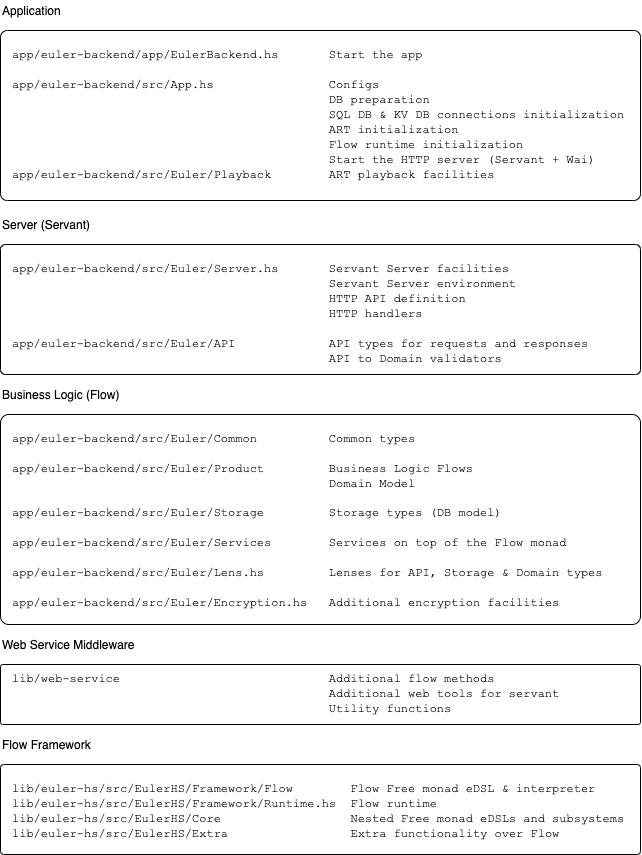

The diagram above was exported from draw.io. Its source (the exported page's mxGraphModel, read from the mxfile embedded in the PNG):
<mxGraphModel dx="604" dy="409" grid="1" gridSize="10" guides="1" tooltips="1" connect="1" arrows="1" fold="1" page="1" pageScale="1" pageWidth="827" pageHeight="1169" math="0" shadow="0">
  <root>
    <mxCell id="0" />
    <mxCell id="1" parent="0" />
    <mxCell id="6Wl0Jq7k6-FGlX9rZynP-1" value="" style="rounded=1;whiteSpace=wrap;html=1;arcSize=4;align=left;" vertex="1" parent="1">
      <mxGeometry x="40" y="80" width="640" height="170" as="geometry" />
    </mxCell>
    <mxCell id="6Wl0Jq7k6-FGlX9rZynP-2" value="" style="rounded=1;whiteSpace=wrap;html=1;arcSize=4;align=left;" vertex="1" parent="1">
      <mxGeometry x="40" y="294" width="640" height="130" as="geometry" />
    </mxCell>
    <mxCell id="6Wl0Jq7k6-FGlX9rZynP-3" value="" style="rounded=1;whiteSpace=wrap;html=1;arcSize=4;" vertex="1" parent="1">
      <mxGeometry x="40" y="464" width="640" height="210" as="geometry" />
    </mxCell>
    <mxCell id="6Wl0Jq7k6-FGlX9rZynP-4" value="Application" style="text;html=1;strokeColor=none;fillColor=none;align=left;verticalAlign=middle;whiteSpace=wrap;rounded=0;" vertex="1" parent="1">
      <mxGeometry x="40" y="50" width="200" height="20" as="geometry" />
    </mxCell>
    <mxCell id="6Wl0Jq7k6-FGlX9rZynP-5" value="Server (Servant)" style="text;html=1;strokeColor=none;fillColor=none;align=left;verticalAlign=middle;whiteSpace=wrap;rounded=0;" vertex="1" parent="1">
      <mxGeometry x="40" y="264" width="200" height="20" as="geometry" />
    </mxCell>
    <mxCell id="6Wl0Jq7k6-FGlX9rZynP-6" value="Business Logic (Flow)" style="text;html=1;strokeColor=none;fillColor=none;align=left;verticalAlign=middle;whiteSpace=wrap;rounded=0;" vertex="1" parent="1">
      <mxGeometry x="40" y="434" width="200" height="20" as="geometry" />
    </mxCell>
    <mxCell id="6Wl0Jq7k6-FGlX9rZynP-8" value="&lt;span style=&quot;font-family: &amp;#34;courier new&amp;#34;&quot;&gt;app/euler-backend/app/EulerBackend.hs&amp;nbsp; &amp;nbsp; &amp;nbsp; &amp;nbsp;&lt;/span&gt;&lt;font face=&quot;Courier New&quot;&gt;Start the app&lt;br&gt;&lt;br&gt;app/euler-backend/src/App.hs&amp;nbsp; &amp;nbsp; &amp;nbsp; &amp;nbsp; &amp;nbsp; &amp;nbsp; &amp;nbsp; &amp;nbsp; Configs&lt;br&gt;&lt;/font&gt;&lt;span style=&quot;font-family: &amp;#34;courier new&amp;#34;&quot;&gt;&amp;nbsp; &amp;nbsp; &amp;nbsp;&amp;nbsp;&lt;/span&gt;&lt;span style=&quot;font-family: &amp;#34;courier new&amp;#34;&quot;&gt;&amp;nbsp; &amp;nbsp; &amp;nbsp;&amp;nbsp;&lt;/span&gt;&lt;span style=&quot;font-family: &amp;#34;courier new&amp;#34;&quot;&gt;&amp;nbsp; &amp;nbsp; &amp;nbsp;&amp;nbsp;&lt;/span&gt;&lt;span style=&quot;font-family: &amp;#34;courier new&amp;#34;&quot;&gt;&amp;nbsp; &amp;nbsp; &amp;nbsp;&amp;nbsp;&lt;/span&gt;&lt;span style=&quot;font-family: &amp;#34;courier new&amp;#34;&quot;&gt;&amp;nbsp; &amp;nbsp; &amp;nbsp;&amp;nbsp;&lt;/span&gt;&lt;span style=&quot;font-family: &amp;#34;courier new&amp;#34;&quot;&gt;&amp;nbsp; &amp;nbsp; &amp;nbsp;&amp;nbsp;&lt;/span&gt;&lt;span style=&quot;font-family: &amp;#34;courier new&amp;#34;&quot;&gt;&amp;nbsp; &amp;nbsp; &amp;nbsp; &amp;nbsp; DB preparation&lt;br&gt;&lt;/span&gt;&lt;span style=&quot;font-family: &amp;#34;courier new&amp;#34;&quot;&gt;&amp;nbsp; &amp;nbsp; &amp;nbsp;&amp;nbsp;&lt;/span&gt;&lt;span style=&quot;font-family: &amp;#34;courier new&amp;#34;&quot;&gt;&amp;nbsp; &amp;nbsp; &amp;nbsp;&amp;nbsp;&lt;/span&gt;&lt;span style=&quot;font-family: &amp;#34;courier new&amp;#34;&quot;&gt;&amp;nbsp; &amp;nbsp; &amp;nbsp;&amp;nbsp;&lt;/span&gt;&lt;span style=&quot;font-family: &amp;#34;courier new&amp;#34;&quot;&gt;&amp;nbsp; &amp;nbsp; &amp;nbsp;&amp;nbsp;&lt;/span&gt;&lt;span style=&quot;font-family: &amp;#34;courier new&amp;#34;&quot;&gt;&amp;nbsp; &amp;nbsp; &amp;nbsp;&amp;nbsp;&lt;/span&gt;&lt;span style=&quot;font-family: &amp;#34;courier new&amp;#34;&quot;&gt;&amp;nbsp; &amp;nbsp; &amp;nbsp;&amp;nbsp;&lt;/span&gt;&lt;span style=&quot;font-family: &amp;#34;courier new&amp;#34;&quot;&gt;&amp;nbsp; &amp;nbsp; &amp;nbsp; &amp;nbsp;&amp;nbsp;SQL DB &amp;amp; KV DB connections initialization&lt;/span&gt;&lt;span style=&quot;font-family: &amp;#34;courier new&amp;#34;&quot;&gt;&lt;br&gt;&lt;/span&gt;&lt;span style=&quot;font-family: &amp;#34;courier new&amp;#34;&quot;&gt;&amp;nbsp; &amp;nbsp; &amp;nbsp;&amp;nbsp;&lt;/span&gt;&lt;span style=&quot;font-family: &amp;#34;courier new&amp;#34;&quot;&gt;&amp;nbsp; &amp;nbsp; &amp;nbsp;&amp;nbsp;&lt;/span&gt;&lt;span style=&quot;font-family: &amp;#34;courier new&amp;#34;&quot;&gt;&amp;nbsp; &amp;nbsp; &amp;nbsp;&amp;nbsp;&lt;/span&gt;&lt;span style=&quot;font-family: &amp;#34;courier new&amp;#34;&quot;&gt;&amp;nbsp; &amp;nbsp; &amp;nbsp;&amp;nbsp;&lt;/span&gt;&lt;span style=&quot;font-family: &amp;#34;courier new&amp;#34;&quot;&gt;&amp;nbsp; &amp;nbsp; &amp;nbsp;&amp;nbsp;&lt;/span&gt;&lt;span style=&quot;font-family: &amp;#34;courier new&amp;#34;&quot;&gt;&amp;nbsp; &amp;nbsp; &amp;nbsp;&amp;nbsp;&lt;/span&gt;&lt;span style=&quot;font-family: &amp;#34;courier new&amp;#34;&quot;&gt;&amp;nbsp; &amp;nbsp; &amp;nbsp; &amp;nbsp; ART initialization&lt;/span&gt;&lt;font face=&quot;Courier New&quot;&gt;&lt;br&gt;&lt;/font&gt;&lt;span style=&quot;font-family: &amp;#34;courier new&amp;#34;&quot;&gt;&amp;nbsp; &amp;nbsp; &amp;nbsp;&amp;nbsp;&lt;/span&gt;&lt;span style=&quot;font-family: &amp;#34;courier new&amp;#34;&quot;&gt;&amp;nbsp; &amp;nbsp; &amp;nbsp;&amp;nbsp;&lt;/span&gt;&lt;span style=&quot;font-family: &amp;#34;courier new&amp;#34;&quot;&gt;&amp;nbsp; &amp;nbsp; &amp;nbsp;&amp;nbsp;&lt;/span&gt;&lt;span style=&quot;font-family: &amp;#34;courier new&amp;#34;&quot;&gt;&amp;nbsp; &amp;nbsp; &amp;nbsp;&amp;nbsp;&lt;/span&gt;&lt;span style=&quot;font-family: &amp;#34;courier new&amp;#34;&quot;&gt;&amp;nbsp; &amp;nbsp; &amp;nbsp;&amp;nbsp;&lt;/span&gt;&lt;span style=&quot;font-family: &amp;#34;courier new&amp;#34;&quot;&gt;&amp;nbsp; &amp;nbsp; &amp;nbsp;&amp;nbsp;&lt;/span&gt;&lt;span style=&quot;font-family: &amp;#34;courier new&amp;#34;&quot;&gt;&amp;nbsp; &amp;nbsp; &amp;nbsp; &amp;nbsp; Flow runtime initialization&lt;/span&gt;&lt;font face=&quot;Courier New&quot;&gt;&lt;br&gt;&lt;/font&gt;&lt;span style=&quot;font-family: &amp;#34;courier new&amp;#34;&quot;&gt;&amp;nbsp; &amp;nbsp; &amp;nbsp;&amp;nbsp;&lt;/span&gt;&lt;span style=&quot;font-family: &amp;#34;courier new&amp;#34;&quot;&gt;&amp;nbsp; &amp;nbsp; &amp;nbsp;&amp;nbsp;&lt;/span&gt;&lt;span style=&quot;font-family: &amp;#34;courier new&amp;#34;&quot;&gt;&amp;nbsp; &amp;nbsp; &amp;nbsp;&amp;nbsp;&lt;/span&gt;&lt;span style=&quot;font-family: &amp;#34;courier new&amp;#34;&quot;&gt;&amp;nbsp; &amp;nbsp; &amp;nbsp;&amp;nbsp;&lt;/span&gt;&lt;span style=&quot;font-family: &amp;#34;courier new&amp;#34;&quot;&gt;&amp;nbsp; &amp;nbsp; &amp;nbsp;&amp;nbsp;&lt;/span&gt;&lt;span style=&quot;font-family: &amp;#34;courier new&amp;#34;&quot;&gt;&amp;nbsp; &amp;nbsp; &amp;nbsp;&amp;nbsp;&lt;/span&gt;&lt;span style=&quot;font-family: &amp;#34;courier new&amp;#34;&quot;&gt;&amp;nbsp; &amp;nbsp; &amp;nbsp; &amp;nbsp; Start the HTTP server (Servant + Wai)&lt;br&gt;&lt;/span&gt;&lt;font face=&quot;Courier New&quot;&gt;app/euler-backend/src/Euler/Playback&amp;nbsp; &amp;nbsp; &amp;nbsp; &amp;nbsp; ART playback facilities&lt;br&gt;&lt;/font&gt;" style="text;html=1;strokeColor=none;fillColor=none;align=left;verticalAlign=top;whiteSpace=wrap;rounded=0;labelPosition=center;verticalLabelPosition=middle;horizontal=1;" vertex="1" parent="1">
      <mxGeometry x="50" y="90" width="620" height="140" as="geometry" />
    </mxCell>
    <mxCell id="6Wl0Jq7k6-FGlX9rZynP-10" value="&lt;font face=&quot;courier new&quot;&gt;app/euler-backend/src/Euler/Server.hs&amp;nbsp; &amp;nbsp; &amp;nbsp; &amp;nbsp;&lt;/font&gt;&lt;span style=&quot;font-family: &amp;#34;courier new&amp;#34;&quot;&gt;Servant Server facilities&lt;br&gt;&lt;/span&gt;&lt;span style=&quot;font-family: &amp;#34;courier new&amp;#34;&quot;&gt;&amp;nbsp; &amp;nbsp; &amp;nbsp;&amp;nbsp;&lt;/span&gt;&lt;span style=&quot;font-family: &amp;#34;courier new&amp;#34;&quot;&gt;&amp;nbsp; &amp;nbsp; &amp;nbsp;&amp;nbsp;&lt;/span&gt;&lt;span style=&quot;font-family: &amp;#34;courier new&amp;#34;&quot;&gt;&amp;nbsp; &amp;nbsp; &amp;nbsp;&amp;nbsp;&lt;/span&gt;&lt;span style=&quot;font-family: &amp;#34;courier new&amp;#34;&quot;&gt;&amp;nbsp; &amp;nbsp; &amp;nbsp;&amp;nbsp;&lt;/span&gt;&lt;span style=&quot;font-family: &amp;#34;courier new&amp;#34;&quot;&gt;&amp;nbsp; &amp;nbsp; &amp;nbsp;&amp;nbsp;&lt;/span&gt;&lt;span style=&quot;font-family: &amp;#34;courier new&amp;#34;&quot;&gt;&amp;nbsp; &amp;nbsp; &amp;nbsp;&amp;nbsp;&lt;/span&gt;&lt;span style=&quot;font-family: &amp;#34;courier new&amp;#34;&quot;&gt;&amp;nbsp; &amp;nbsp; &amp;nbsp; &amp;nbsp; Servant Server environment&lt;/span&gt;&lt;span style=&quot;font-family: &amp;#34;courier new&amp;#34;&quot;&gt;&lt;br&gt;&lt;/span&gt;&lt;span style=&quot;font-family: &amp;#34;courier new&amp;#34;&quot;&gt;&amp;nbsp; &amp;nbsp; &amp;nbsp;&amp;nbsp;&lt;/span&gt;&lt;span style=&quot;font-family: &amp;#34;courier new&amp;#34;&quot;&gt;&amp;nbsp; &amp;nbsp; &amp;nbsp;&amp;nbsp;&lt;/span&gt;&lt;span style=&quot;font-family: &amp;#34;courier new&amp;#34;&quot;&gt;&amp;nbsp; &amp;nbsp; &amp;nbsp;&amp;nbsp;&lt;/span&gt;&lt;span style=&quot;font-family: &amp;#34;courier new&amp;#34;&quot;&gt;&amp;nbsp; &amp;nbsp; &amp;nbsp;&amp;nbsp;&lt;/span&gt;&lt;span style=&quot;font-family: &amp;#34;courier new&amp;#34;&quot;&gt;&amp;nbsp; &amp;nbsp; &amp;nbsp;&amp;nbsp;&lt;/span&gt;&lt;span style=&quot;font-family: &amp;#34;courier new&amp;#34;&quot;&gt;&amp;nbsp; &amp;nbsp; &amp;nbsp;&amp;nbsp;&lt;/span&gt;&lt;span style=&quot;font-family: &amp;#34;courier new&amp;#34;&quot;&gt;&amp;nbsp; &amp;nbsp; &amp;nbsp; &amp;nbsp;&amp;nbsp;&lt;/span&gt;&lt;font face=&quot;courier new&quot;&gt;HTTP API definition&lt;br&gt;&lt;/font&gt;&lt;span style=&quot;font-family: &amp;#34;courier new&amp;#34;&quot;&gt;&amp;nbsp; &amp;nbsp; &amp;nbsp;&amp;nbsp;&lt;/span&gt;&lt;span style=&quot;font-family: &amp;#34;courier new&amp;#34;&quot;&gt;&amp;nbsp; &amp;nbsp; &amp;nbsp;&amp;nbsp;&lt;/span&gt;&lt;span style=&quot;font-family: &amp;#34;courier new&amp;#34;&quot;&gt;&amp;nbsp; &amp;nbsp; &amp;nbsp;&amp;nbsp;&lt;/span&gt;&lt;span style=&quot;font-family: &amp;#34;courier new&amp;#34;&quot;&gt;&amp;nbsp; &amp;nbsp; &amp;nbsp;&amp;nbsp;&lt;/span&gt;&lt;span style=&quot;font-family: &amp;#34;courier new&amp;#34;&quot;&gt;&amp;nbsp; &amp;nbsp; &amp;nbsp;&amp;nbsp;&lt;/span&gt;&lt;span style=&quot;font-family: &amp;#34;courier new&amp;#34;&quot;&gt;&amp;nbsp; &amp;nbsp; &amp;nbsp;&amp;nbsp;&lt;/span&gt;&lt;span style=&quot;font-family: &amp;#34;courier new&amp;#34;&quot;&gt;&amp;nbsp; &amp;nbsp; &amp;nbsp; &amp;nbsp; HTTP handlers&lt;br&gt;&lt;/span&gt;&lt;font face=&quot;courier new&quot;&gt;&lt;br&gt;app/euler-backend/src/Euler/API&amp;nbsp; &amp;nbsp; &amp;nbsp; &amp;nbsp; &amp;nbsp; &amp;nbsp; &amp;nbsp;API types for requests and responses&lt;br&gt;&lt;/font&gt;&lt;span style=&quot;font-family: &amp;#34;courier new&amp;#34;&quot;&gt;&amp;nbsp; &amp;nbsp; &amp;nbsp;&amp;nbsp;&lt;/span&gt;&lt;span style=&quot;font-family: &amp;#34;courier new&amp;#34;&quot;&gt;&amp;nbsp; &amp;nbsp; &amp;nbsp;&amp;nbsp;&lt;/span&gt;&lt;span style=&quot;font-family: &amp;#34;courier new&amp;#34;&quot;&gt;&amp;nbsp; &amp;nbsp; &amp;nbsp;&amp;nbsp;&lt;/span&gt;&lt;span style=&quot;font-family: &amp;#34;courier new&amp;#34;&quot;&gt;&amp;nbsp; &amp;nbsp; &amp;nbsp;&amp;nbsp;&lt;/span&gt;&lt;span style=&quot;font-family: &amp;#34;courier new&amp;#34;&quot;&gt;&amp;nbsp; &amp;nbsp; &amp;nbsp;&amp;nbsp;&lt;/span&gt;&lt;span style=&quot;font-family: &amp;#34;courier new&amp;#34;&quot;&gt;&amp;nbsp; &amp;nbsp; &amp;nbsp;&amp;nbsp;&lt;/span&gt;&lt;span style=&quot;font-family: &amp;#34;courier new&amp;#34;&quot;&gt;&amp;nbsp; &amp;nbsp; &amp;nbsp; &amp;nbsp;&amp;nbsp;API to Domain validators&lt;/span&gt;" style="text;html=1;strokeColor=none;fillColor=none;align=left;verticalAlign=top;whiteSpace=wrap;rounded=0;labelPosition=center;verticalLabelPosition=middle;horizontal=1;" vertex="1" parent="1">
      <mxGeometry x="50" y="304" width="620" height="120" as="geometry" />
    </mxCell>
    <mxCell id="6Wl0Jq7k6-FGlX9rZynP-11" value="&lt;font face=&quot;courier new&quot;&gt;app/euler-backend/src/Euler/Common&lt;/font&gt;&lt;font face=&quot;courier new&quot;&gt;&amp;nbsp; &amp;nbsp; &amp;nbsp; &amp;nbsp; &amp;nbsp;&amp;nbsp;&lt;/font&gt;&lt;span style=&quot;font-family: &amp;#34;courier new&amp;#34;&quot;&gt;Common types&lt;/span&gt;&lt;font face=&quot;courier new&quot;&gt;&lt;br&gt;&lt;br&gt;app/euler-backend/src/Euler/Product&amp;nbsp; &amp;nbsp; &amp;nbsp; &amp;nbsp; &amp;nbsp;&lt;/font&gt;&lt;span style=&quot;font-family: &amp;#34;courier new&amp;#34;&quot;&gt;Business Logic Flows&lt;br&gt;&lt;/span&gt;&lt;span style=&quot;font-family: &amp;#34;courier new&amp;#34;&quot;&gt;&amp;nbsp; &amp;nbsp; &amp;nbsp;&amp;nbsp;&lt;/span&gt;&lt;span style=&quot;font-family: &amp;#34;courier new&amp;#34;&quot;&gt;&amp;nbsp; &amp;nbsp; &amp;nbsp;&amp;nbsp;&lt;/span&gt;&lt;span style=&quot;font-family: &amp;#34;courier new&amp;#34;&quot;&gt;&amp;nbsp; &amp;nbsp; &amp;nbsp;&amp;nbsp;&lt;/span&gt;&lt;span style=&quot;font-family: &amp;#34;courier new&amp;#34;&quot;&gt;&amp;nbsp; &amp;nbsp; &amp;nbsp;&amp;nbsp;&lt;/span&gt;&lt;span style=&quot;font-family: &amp;#34;courier new&amp;#34;&quot;&gt;&amp;nbsp; &amp;nbsp; &amp;nbsp;&amp;nbsp;&lt;/span&gt;&lt;span style=&quot;font-family: &amp;#34;courier new&amp;#34;&quot;&gt;&amp;nbsp; &amp;nbsp; &amp;nbsp;&amp;nbsp;&lt;/span&gt;&lt;span style=&quot;font-family: &amp;#34;courier new&amp;#34;&quot;&gt;&amp;nbsp; &amp;nbsp; &amp;nbsp; &amp;nbsp; Domain Model&lt;br&gt;&lt;/span&gt;&lt;br&gt;&lt;font face=&quot;courier new&quot;&gt;app/euler-backend/src/Euler/Storage&amp;nbsp; &amp;nbsp; &amp;nbsp; &amp;nbsp; &amp;nbsp;&lt;/font&gt;&lt;font face=&quot;courier new&quot;&gt;Storage types (DB model)&lt;/font&gt;&lt;span style=&quot;font-family: &amp;#34;courier new&amp;#34;&quot;&gt;&lt;br&gt;&lt;/span&gt;&lt;font face=&quot;courier new&quot;&gt;&lt;br&gt;app/euler-backend/src/Euler/Services&amp;nbsp; &amp;nbsp; &amp;nbsp; &amp;nbsp; Services on top of the Flow monad&lt;br&gt;&lt;/font&gt;&lt;font face=&quot;courier new&quot;&gt;&lt;br&gt;app/euler-backend/src/Euler/Lens.hs&amp;nbsp; &amp;nbsp; &amp;nbsp; &amp;nbsp; &amp;nbsp;Lenses for API, Storage &amp;amp; Domain types&lt;br&gt;&lt;br&gt;app/euler-backend/src/Euler/Encryption.hs&amp;nbsp; &amp;nbsp;Additional encryption facilities&lt;br&gt;&lt;/font&gt;" style="text;html=1;strokeColor=none;fillColor=none;align=left;verticalAlign=top;whiteSpace=wrap;rounded=0;labelPosition=center;verticalLabelPosition=middle;horizontal=1;" vertex="1" parent="1">
      <mxGeometry x="50" y="474" width="620" height="200" as="geometry" />
    </mxCell>
    <mxCell id="6Wl0Jq7k6-FGlX9rZynP-13" value="" style="rounded=1;whiteSpace=wrap;html=1;arcSize=4;align=left;" vertex="1" parent="1">
      <mxGeometry x="40" y="714" width="640" height="60" as="geometry" />
    </mxCell>
    <mxCell id="6Wl0Jq7k6-FGlX9rZynP-14" value="Web Service Middleware" style="text;html=1;strokeColor=none;fillColor=none;align=left;verticalAlign=middle;whiteSpace=wrap;rounded=0;" vertex="1" parent="1">
      <mxGeometry x="40" y="684" width="200" height="20" as="geometry" />
    </mxCell>
    <mxCell id="6Wl0Jq7k6-FGlX9rZynP-15" value="&lt;font face=&quot;courier new&quot;&gt;lib/web-service&amp;nbsp; &amp;nbsp; &amp;nbsp; &amp;nbsp; &amp;nbsp; &amp;nbsp; &amp;nbsp; &amp;nbsp; &amp;nbsp; &amp;nbsp; &amp;nbsp; &amp;nbsp; &amp;nbsp; &amp;nbsp; &amp;nbsp;&lt;/font&gt;&lt;font face=&quot;Courier New&quot;&gt;Additional flow methods&amp;nbsp;&lt;/font&gt;&lt;br&gt;&lt;span style=&quot;font-family: &amp;#34;courier new&amp;#34;&quot;&gt;&amp;nbsp; &amp;nbsp; &amp;nbsp;&amp;nbsp;&lt;/span&gt;&lt;span style=&quot;font-family: &amp;#34;courier new&amp;#34;&quot;&gt;&amp;nbsp; &amp;nbsp; &amp;nbsp;&amp;nbsp;&lt;/span&gt;&lt;span style=&quot;font-family: &amp;#34;courier new&amp;#34;&quot;&gt;&amp;nbsp; &amp;nbsp; &amp;nbsp;&amp;nbsp;&lt;/span&gt;&lt;span style=&quot;font-family: &amp;#34;courier new&amp;#34;&quot;&gt;&amp;nbsp; &amp;nbsp; &amp;nbsp;&amp;nbsp;&lt;/span&gt;&lt;span style=&quot;font-family: &amp;#34;courier new&amp;#34;&quot;&gt;&amp;nbsp; &amp;nbsp; &amp;nbsp;&amp;nbsp;&lt;/span&gt;&lt;span style=&quot;font-family: &amp;#34;courier new&amp;#34;&quot;&gt;&amp;nbsp; &amp;nbsp; &amp;nbsp;&amp;nbsp;&lt;/span&gt;&lt;span style=&quot;font-family: &amp;#34;courier new&amp;#34;&quot;&gt;&amp;nbsp; &amp;nbsp; &amp;nbsp; &amp;nbsp; Additional web tools for servant&lt;br&gt;&lt;/span&gt;&lt;span style=&quot;font-family: &amp;#34;courier new&amp;#34;&quot;&gt;&amp;nbsp; &amp;nbsp; &amp;nbsp;&amp;nbsp;&lt;/span&gt;&lt;span style=&quot;font-family: &amp;#34;courier new&amp;#34;&quot;&gt;&amp;nbsp; &amp;nbsp; &amp;nbsp;&amp;nbsp;&lt;/span&gt;&lt;span style=&quot;font-family: &amp;#34;courier new&amp;#34;&quot;&gt;&amp;nbsp; &amp;nbsp; &amp;nbsp;&amp;nbsp;&lt;/span&gt;&lt;span style=&quot;font-family: &amp;#34;courier new&amp;#34;&quot;&gt;&amp;nbsp; &amp;nbsp; &amp;nbsp;&amp;nbsp;&lt;/span&gt;&lt;span style=&quot;font-family: &amp;#34;courier new&amp;#34;&quot;&gt;&amp;nbsp; &amp;nbsp; &amp;nbsp;&amp;nbsp;&lt;/span&gt;&lt;span style=&quot;font-family: &amp;#34;courier new&amp;#34;&quot;&gt;&amp;nbsp; &amp;nbsp; &amp;nbsp;&amp;nbsp;&lt;/span&gt;&lt;span style=&quot;font-family: &amp;#34;courier new&amp;#34;&quot;&gt;&amp;nbsp; &amp;nbsp; &amp;nbsp; &amp;nbsp;&amp;nbsp;Utility functions&lt;/span&gt;&lt;font face=&quot;Courier New&quot;&gt;&lt;br&gt;&lt;/font&gt;" style="text;html=1;strokeColor=none;fillColor=none;align=left;verticalAlign=top;whiteSpace=wrap;rounded=0;labelPosition=center;verticalLabelPosition=middle;horizontal=1;" vertex="1" parent="1">
      <mxGeometry x="50" y="714" width="620" height="60" as="geometry" />
    </mxCell>
    <mxCell id="6Wl0Jq7k6-FGlX9rZynP-16" value="" style="rounded=1;whiteSpace=wrap;html=1;arcSize=4;align=left;" vertex="1" parent="1">
      <mxGeometry x="40" y="814" width="640" height="90" as="geometry" />
    </mxCell>
    <mxCell id="6Wl0Jq7k6-FGlX9rZynP-17" value="Flow Framework" style="text;html=1;strokeColor=none;fillColor=none;align=left;verticalAlign=middle;whiteSpace=wrap;rounded=0;" vertex="1" parent="1">
      <mxGeometry x="40" y="784" width="200" height="20" as="geometry" />
    </mxCell>
    <mxCell id="6Wl0Jq7k6-FGlX9rZynP-18" value="&lt;font face=&quot;courier new&quot;&gt;lib/euler-hs/src/EulerHS/Framework/Flow&amp;nbsp; &amp;nbsp; &amp;nbsp; &amp;nbsp;&amp;nbsp;&lt;/font&gt;&lt;font face=&quot;Courier New&quot;&gt;Flow Free monad eDSL &amp;amp; interpreter&lt;/font&gt;&lt;br&gt;&lt;font face=&quot;courier new&quot;&gt;lib/euler-hs/src/EulerHS/Framework/Runtime.hs&amp;nbsp; Flow runtime&lt;/font&gt;&lt;br&gt;&lt;font face=&quot;courier new&quot;&gt;lib/euler-hs/src/EulerHS/Core&amp;nbsp; &amp;nbsp; &amp;nbsp;&amp;nbsp;&lt;/font&gt;&lt;span style=&quot;font-family: &amp;#34;courier new&amp;#34;&quot;&gt;&amp;nbsp; &amp;nbsp; &amp;nbsp;&amp;nbsp;&lt;/span&gt;&lt;span style=&quot;font-family: &amp;#34;courier new&amp;#34;&quot;&gt;&amp;nbsp; &amp;nbsp; &amp;nbsp; Nested Free monad eDSLs and subsystems&lt;br&gt;&lt;/span&gt;&lt;font face=&quot;Courier New&quot;&gt;lib/euler-hs/src/EulerHS/Extra&amp;nbsp; &amp;nbsp; &amp;nbsp; &amp;nbsp; &amp;nbsp; &amp;nbsp; &amp;nbsp; &amp;nbsp; &amp;nbsp;Extra functionality over Flow&lt;br&gt;&lt;/font&gt;" style="text;html=1;strokeColor=none;fillColor=none;align=left;verticalAlign=top;whiteSpace=wrap;rounded=0;labelPosition=center;verticalLabelPosition=middle;horizontal=1;" vertex="1" parent="1">
      <mxGeometry x="50" y="824" width="620" height="70" as="geometry" />
    </mxCell>
  </root>
</mxGraphModel>